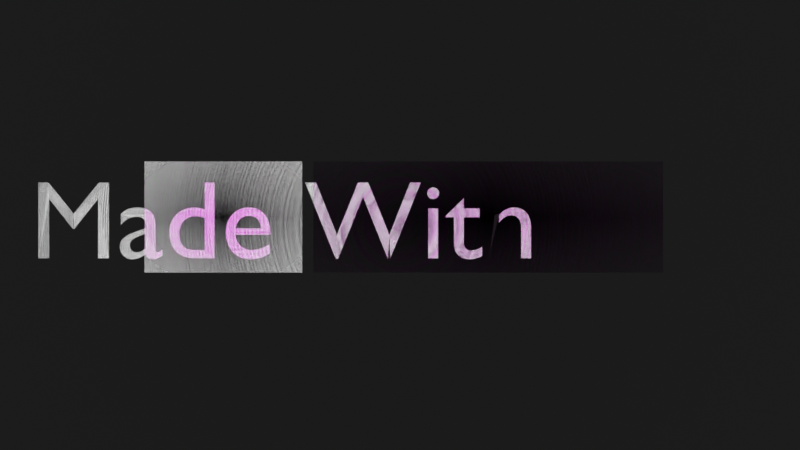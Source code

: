 # Source: Made_with_Kdenlive.blend  (saved by Blender 3.0.42; exported with 4.5.12 LTS)
import bpy
from mathutils import Matrix  # noqa: F401  (used for matrix-valued properties, if any)

bpy.ops.wm.read_factory_settings(use_empty=True)
scene = bpy.context.scene
scene.name = 'Scene'

# ---- collections
col_collection = bpy.data.collections.new('Collection'); scene.collection.children.link(col_collection)
col_logo = bpy.data.collections.new('Logo'); scene.collection.children.link(col_logo)

# ---- images (referenced by path relative to the original .blend; pixels are not part of the script)
import os
ASSET_DIR = os.environ.get("B2B_ASSET_DIR", "")  # directory of the original .blend (textures are referenced by path, not embedded)
HERE = os.path.dirname(os.path.abspath(__file__))  # packed textures are extracted next to this script under _unpacked/

def load_image(name, relpath, width, height, colorspace="sRGB"):
    """Load a texture the original file referenced (path relative to the .blend, or extracted next to this script)."""
    p = next((c for c in (os.path.join(HERE, relpath), os.path.join(ASSET_DIR, relpath)) if relpath and os.path.exists(c)), "")
    if p:
        img = bpy.data.images.load(p, check_existing=True)
        img.name = name
    else:  # same state as the original file: an image datablock whose file is absent (Cycles renders it pink)
        img = bpy.data.images.new(name, width, height)
        img.source = "FILE"
        img.filepath = "//" + (relpath or name)
    img.colorspace_settings.name = colorspace
    return img
img_kdenlive_logo_hori__1__vectorized_png = load_image('kdenlive-logo-hori (1)_vectorized.png', 'kdenlive-logo-hori (1)_vectorized.png', 1024, 1024, 'sRGB')
img_kdenlive_logo_hori_vectorized_png = load_image('kdenlive-logo-hori_vectorized.png', 'kdenlive-logo-hori_vectorized.png', 1024, 1024, 'sRGB')

# ---- materials (node trees are filled in below, after node groups)
mat_material_001 = bpy.data.materials.new('Material.001')
mat_material_001.use_transparent_shadow = False
mat_material_002 = bpy.data.materials.new('Material.002')
mat_material_002.surface_render_method = 'BLENDED'
mat_material_002.blend_method = 'BLEND'
mat_kdenlive_logo_hori__1__vectorized = bpy.data.materials.new('kdenlive-logo-hori (1)_vectorized')
mat_kdenlive_logo_hori__1__vectorized.surface_render_method = 'BLENDED'
mat_kdenlive_logo_hori__1__vectorized.blend_method = 'BLEND'
mat_kdenlive_logo_hori__1__vectorized.use_transparent_shadow = False
mat_kdenlive_logo_hori_vectorized = bpy.data.materials.new('kdenlive-logo-hori_vectorized')
mat_kdenlive_logo_hori_vectorized.surface_render_method = 'BLENDED'
mat_kdenlive_logo_hori_vectorized.blend_method = 'BLEND'
mat_kdenlive_logo_hori_vectorized.use_transparent_shadow = False

# ---- material node trees
mat_material_001.use_nodes = True; mat_material_001.node_tree.nodes.clear()
_N = mat_material_001.node_tree.nodes; _L = mat_material_001.node_tree.links
n0 = _N.new('ShaderNodeBsdfPrincipled'); n0.name = 'Principled BSDF'; n0.location = (10, 300)
n0.distribution = 'GGX'
n0.subsurface_method = 'RANDOM_WALK_SKIN'
n0.inputs[0].default_value = (0.0, 0.0, 0.0, 1.0)
n0.inputs[2].default_value = 1.0
n0.inputs[3].default_value = 1.45
n0.inputs[27].default_value = (0.0, 0.0, 0.0, 1.0)
n0.inputs[28].default_value = 1.0
n1 = _N.new('ShaderNodeOutputMaterial'); n1.name = 'Material Output'; n1.location = (300, 300)
_L.new(n0.outputs[0], n1.inputs[0])
n1.is_active_output = True
mat_material_002.use_nodes = True; mat_material_002.node_tree.nodes.clear()
_N = mat_material_002.node_tree.nodes; _L = mat_material_002.node_tree.links
n0 = _N.new('ShaderNodeBsdfPrincipled'); n0.name = 'Principled BSDF'; n0.location = (10, 300)
n0.distribution = 'GGX'
n0.subsurface_method = 'RANDOM_WALK_SKIN'
n0.inputs[0].default_value = (1.0, 1.0, 1.0, 1.0)
n0.inputs[2].default_value = 1.0
n0.inputs[3].default_value = 1.45
n0.inputs[4].default_value = 0.0
n0.inputs[27].default_value = (0.0, 0.0, 0.0, 1.0)
n0.inputs[28].default_value = 1.0
n1 = _N.new('ShaderNodeOutputMaterial'); n1.name = 'Material Output'; n1.location = (300, 300)
_L.new(n0.outputs[0], n1.inputs[0])
n1.is_active_output = True
mat_kdenlive_logo_hori__1__vectorized.use_nodes = True; mat_kdenlive_logo_hori__1__vectorized.node_tree.nodes.clear()
_N = mat_kdenlive_logo_hori__1__vectorized.node_tree.nodes; _L = mat_kdenlive_logo_hori__1__vectorized.node_tree.links
n0 = _N.new('ShaderNodeMixShader'); n0.name = 'Mix Shader'; n0.location = (294, 304)
n0.inputs[0].default_value = 0.0
n1 = _N.new('ShaderNodeOutputMaterial'); n1.name = 'Material Output'; n1.location = (509, 313)
n2 = _N.new('ShaderNodeBsdfTransparent'); n2.name = 'Transparent BSDF'; n2.location = (351, 144)
n3 = _N.new('ShaderNodeBsdfPrincipled'); n3.name = 'Principled BSDF'; n3.location = (68, 310)
n3.distribution = 'GGX'
n3.subsurface_method = 'RANDOM_WALK_SKIN'
n3.inputs[2].default_value = 1.0
n3.inputs[3].default_value = 1.45
n3.inputs[27].default_value = (0.0, 0.0, 0.0, 1.0)
n3.inputs[28].default_value = 1.0
n4 = _N.new('ShaderNodeTexImage'); n4.name = 'Image Texture'; n4.location = (-259, 304)
n4.image = img_kdenlive_logo_hori__1__vectorized_png
n4.extension = 'CLIP'
_L.new(n4.outputs[1], n3.inputs[4])
_L.new(n2.outputs[0], n0.inputs[2])
_L.new(n3.outputs[0], n0.inputs[1])
_L.new(n0.outputs[0], n1.inputs[0])
_L.new(n4.outputs[0], n3.inputs[0])
n1.is_active_output = True
mat_kdenlive_logo_hori_vectorized.use_nodes = True; mat_kdenlive_logo_hori_vectorized.node_tree.nodes.clear()
_N = mat_kdenlive_logo_hori_vectorized.node_tree.nodes; _L = mat_kdenlive_logo_hori_vectorized.node_tree.links
n0 = _N.new('ShaderNodeBsdfPrincipled'); n0.name = 'Principled BSDF'; n0.location = (0, 300)
n0.distribution = 'GGX'
n0.subsurface_method = 'RANDOM_WALK_SKIN'
n0.inputs[2].default_value = 1.0
n0.inputs[3].default_value = 1.45
n0.inputs[27].default_value = (0.0, 0.0, 0.0, 1.0)
n0.inputs[28].default_value = 1.0
n1 = _N.new('ShaderNodeOutputMaterial'); n1.name = 'Material Output'; n1.location = (556, 322)
n2 = _N.new('ShaderNodeMixShader'); n2.name = 'Mix Shader'; n2.location = (300, 333)
n2.inputs[0].default_value = 0.0
n3 = _N.new('ShaderNodeBsdfTransparent'); n3.name = 'Transparent BSDF'; n3.location = (306, 115)
n4 = _N.new('ShaderNodeTexImage'); n4.name = 'Image Texture'; n4.location = (-451, 276)
n4.image = img_kdenlive_logo_hori_vectorized_png
n4.extension = 'CLIP'
_L.new(n4.outputs[1], n0.inputs[4])
_L.new(n0.outputs[0], n2.inputs[1])
_L.new(n2.outputs[0], n1.inputs[0])
_L.new(n3.outputs[0], n2.inputs[2])
_L.new(n4.outputs[0], n0.inputs[0])
n1.is_active_output = True

# ---- world
world_world = bpy.data.worlds.new('World'); scene.world = world_world
world_world.use_nodes = True; world_world.node_tree.nodes.clear()
_N = world_world.node_tree.nodes; _L = world_world.node_tree.links
n0 = _N.new('ShaderNodeOutputWorld'); n0.name = 'World Output'; n0.location = (300, 300)
n1 = _N.new('ShaderNodeBackground'); n1.name = 'Background'; n1.location = (10, 300)
n1.inputs[0].default_value = (1.0, 1.0, 1.0, 1.0)
n2 = _N.new('ShaderNodeBackground'); n2.name = 'Background.001'; n2.location = (100, 300)
n2.inputs[0].default_value = (1.0, 1.0, 1.0, 1.0)
_L.new(n2.outputs[0], n0.inputs[0])
n0.is_active_output = True
world_world.color = (0.05088, 0.05088, 0.05088)
world_world.use_sun_shadow = False
world_world.sun_shadow_jitter_overblur = 0.0

# ---- cameras
cam_camera = bpy.data.cameras.new('Camera')
cam_camera.clip_end = 100.0
cam_camera.ortho_scale = 7.314

# ---- meshes
me_plane = bpy.data.meshes.new('Plane')
me_plane.from_pydata([(-1.0, -1.0, 0.0), (1.0, -1.0, 0.0), (-1.0, 1.0, 0.0), (1.0, 1.0, 0.0)], [], [(0, 1, 3, 2)])
_uv = me_plane.uv_layers.new(name='UVMap')
_uv.uv.foreach_set('vector', [0.0, 0.0, 1.0, 0.0, 1.0, 1.0, 0.0, 1.0])
me_plane.materials.append(mat_material_001)
me_plane.use_remesh_fix_poles = True
me_plane.use_remesh_preserve_attributes = False
me_plane.update()
me_kdenlive_logo_hori__1__vectorized = bpy.data.meshes.new('kdenlive-logo-hori (1)_vectorized')
me_kdenlive_logo_hori__1__vectorized.from_pydata([(-1.574, -0.5, 0.0), (1.574, -0.5, 0.0), (-1.574, 0.5, 0.0), (1.574, 0.5, 0.0)], [], [(0, 1, 3, 2)])
_uv = me_kdenlive_logo_hori__1__vectorized.uv_layers.new(name='UVMap')
_uv.uv.foreach_set('vector', [0.0, 0.0, 1.0, 0.0, 1.0, 1.0, 0.0, 1.0])
me_kdenlive_logo_hori__1__vectorized.materials.append(mat_kdenlive_logo_hori__1__vectorized)
me_kdenlive_logo_hori__1__vectorized.use_remesh_fix_poles = True
me_kdenlive_logo_hori__1__vectorized.use_remesh_preserve_attributes = False
me_kdenlive_logo_hori__1__vectorized.update()
me_kdenlive_logo_hori_vectorized = bpy.data.meshes.new('kdenlive-logo-hori_vectorized')
me_kdenlive_logo_hori_vectorized.from_pydata([(-0.7097, -0.5, 0.0), (0.7097, -0.5, 0.0), (-0.7097, 0.5, 0.0), (0.7097, 0.5, 0.0)], [], [(0, 1, 3, 2)])
_uv = me_kdenlive_logo_hori_vectorized.uv_layers.new(name='UVMap')
_uv.uv.foreach_set('vector', [0.0, 0.0, 1.0, 0.0, 1.0, 1.0, 0.0, 1.0])
me_kdenlive_logo_hori_vectorized.materials.append(mat_kdenlive_logo_hori_vectorized)
me_kdenlive_logo_hori_vectorized.use_remesh_fix_poles = True
me_kdenlive_logo_hori_vectorized.use_remesh_preserve_attributes = False
me_kdenlive_logo_hori_vectorized.update()

# ---- curves / text
txt_text = bpy.data.curves.new('Text', 'FONT')
txt_text.dimensions = '2D'
txt_text.body = 'Made With'
txt_text.materials.append(mat_material_002)
txt_text.align_x = 'CENTER'
txt_text.align_y = 'CENTER'

# ---- objects
ob_camera = bpy.data.objects.new('Camera', cam_camera)
ob_plane = bpy.data.objects.new('Plane', me_plane)
ob_text = bpy.data.objects.new('Text', txt_text)
ob_kdenlive_logo_hori__1__vectorized = bpy.data.objects.new('kdenlive-logo-hori (1)_vectorized', me_kdenlive_logo_hori__1__vectorized)
ob_kdenlive_logo_hori_vectorized = bpy.data.objects.new('kdenlive-logo-hori_vectorized', me_kdenlive_logo_hori_vectorized)

# ---- transforms, parenting, visibility, modifiers, constraints
ob_camera.location = (0.0, 0.0, 10.0)
ob_camera.rotation_euler = (0.0, 0.0, 1.571)
ob_camera.lock_rotations_4d = False
ob_camera.empty_display_type = 'ARROWS'
ob_camera.color = (0.0, 0.0, 0.0, 0.0)
ob_camera.display_type = 'WIRE'
ob_camera.lineart.crease_threshold = 0.0
ob_plane.location = (0.0, 0.0, 0.0)
ob_plane.scale = (4.092, 4.092, 4.092)
ob_text.location = (0.0, -1.044, 0.0)
ob_text.rotation_euler = (0.0, -0.0, 1.571)
ob_kdenlive_logo_hori__1__vectorized.location = (-0.07164, 0.7942, 0.0)
ob_kdenlive_logo_hori__1__vectorized.rotation_euler = (0.0, -0.0, 1.571)
ob_kdenlive_logo_hori_vectorized.location = (-0.07164, -1.59, 0.0)
ob_kdenlive_logo_hori_vectorized.rotation_euler = (0.0, -0.0, 1.571)

# ---- collection membership
col_collection.objects.link(ob_camera)
col_collection.objects.link(ob_plane)
col_collection.objects.link(ob_text)
col_logo.objects.link(ob_kdenlive_logo_hori__1__vectorized)
col_logo.objects.link(ob_kdenlive_logo_hori_vectorized)

# ---- scene / render settings (as saved in the file)
scene.camera = ob_camera
scene.frame_start = 0; scene.frame_end = 250; scene.frame_set(143)
scene.render.engine = 'BLENDER_EEVEE_NEXT'
scene.render.image_settings.file_format = 'FFMPEG'
scene.render.image_settings.color_mode = 'RGB'
scene.render.image_settings.compression = 0
scene.render.resolution_x = 3840
scene.render.resolution_y = 2160
scene.render.fps = 60
scene.render.use_motion_blur = True
scene.cycles.sampling_pattern = 'TABULATED_SOBOL'
scene.cycles.use_light_tree = False
scene.view_settings.look = 'Very High Contrast'
scene.view_settings.view_transform = 'Standard'
bpy.context.view_layer.update()
